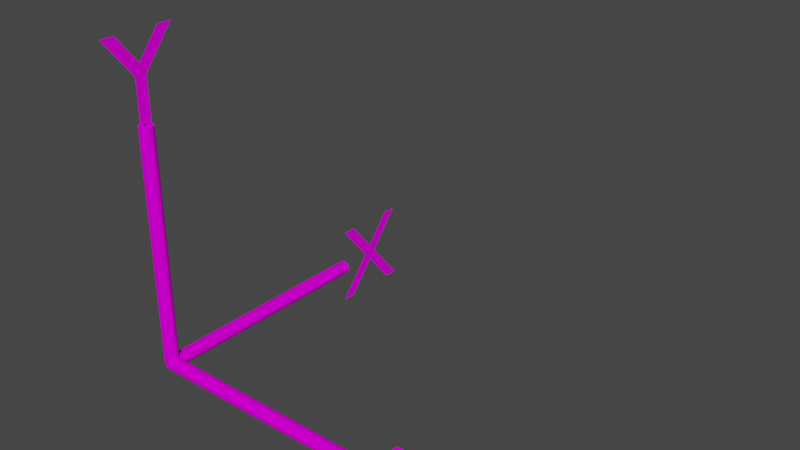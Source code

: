 # Source: axis.blend  (saved by Blender 3.4.6; exported with 4.5.12 LTS)
import bpy
from mathutils import Matrix  # noqa: F401  (used for matrix-valued properties, if any)

bpy.ops.wm.read_factory_settings(use_empty=True)
scene = bpy.context.scene
scene.name = 'Scene'

# ---- collections
col_collection = bpy.data.collections.new('Collection'); scene.collection.children.link(col_collection)

# ---- images (referenced by path relative to the original .blend; pixels are not part of the script)
import os
ASSET_DIR = os.environ.get("B2B_ASSET_DIR", "")  # directory of the original .blend (textures are referenced by path, not embedded)
HERE = os.path.dirname(os.path.abspath(__file__))  # packed textures are extracted next to this script under _unpacked/

def load_image(name, relpath, width, height, colorspace="sRGB"):
    """Load a texture the original file referenced (path relative to the .blend, or extracted next to this script)."""
    p = next((c for c in (os.path.join(HERE, relpath), os.path.join(ASSET_DIR, relpath)) if relpath and os.path.exists(c)), "")
    if p:
        img = bpy.data.images.load(p, check_existing=True)
        img.name = name
    else:  # same state as the original file: an image datablock whose file is absent (Cycles renders it pink)
        img = bpy.data.images.new(name, width, height)
        img.source = "FILE"
        img.filepath = "//" + (relpath or name)
    img.colorspace_settings.name = colorspace
    return img
img_axis_2x = load_image('axis_2x', 'axis.png', 1024, 1024, 'sRGB')

# ---- materials (node trees are filled in below, after node groups)
mat_axis = bpy.data.materials.new('axis')
mat_axis.alpha_threshold = 0.0
mat_axis.use_transparent_shadow = False
mat_axis.roughness = 0.5
mat_axis.line_color = (0.0, 0.0, 0.0, 1.0)

# ---- material node trees
mat_axis.use_nodes = True; mat_axis.node_tree.nodes.clear()
_N = mat_axis.node_tree.nodes; _L = mat_axis.node_tree.links
n0 = _N.new('ShaderNodeOutputMaterial'); n0.name = 'Material Output'; n0.location = (300, 300)
n1 = _N.new('ShaderNodeBsdfDiffuse'); n1.name = 'Diffuse BSDF'; n1.location = (70, 284)
n2 = _N.new('ShaderNodeTexImage'); n2.name = 'Image Texture'; n2.location = (-270, 278)
n2.image = img_axis_2x
n2.interpolation = 'Closest'
_L.new(n1.outputs[0], n0.inputs[0])
_L.new(n2.outputs[0], n1.inputs[0])
n0.is_active_output = True

# ---- world
world_world = bpy.data.worlds.new('World'); scene.world = world_world
world_world.use_nodes = True; world_world.node_tree.nodes.clear()
_N = world_world.node_tree.nodes; _L = world_world.node_tree.links
n0 = _N.new('ShaderNodeOutputWorld'); n0.name = 'World Output'; n0.location = (300, 300)
n1 = _N.new('ShaderNodeBackground'); n1.name = 'Background'; n1.location = (10, 300)
n1.inputs[0].default_value = (0.05088, 0.05088, 0.05088, 1.0)
_L.new(n1.outputs[0], n0.inputs[0])
n0.is_active_output = True
world_world.color = (0.05088, 0.05088, 0.05088)
world_world.use_sun_shadow = False
world_world.sun_shadow_jitter_overblur = 0.0

# ---- meshes
me_text_002 = bpy.data.meshes.new('Text.002')
me_text_002.from_pydata([(2.617, 0.1486, -1.404e-07), (2.023, -0.2854, -8.844e-08), (2.023, 0.3296, -8.844e-08), (2.111, 0.3296, -9.613e-08), (2.111, -0.1044, -9.613e-08), (2.705, 0.3296, -1.481e-07), (2.705, -0.2584, -1.481e-07), (2.617, -0.2584, -1.404e-07), (5.032e-09, 2.2e-16, 0.05756), (2.0, 8.742e-08, 0.05756), (4.445e-09, 0.01123, 0.05646), (2.0, 0.01123, 0.05646), (3.686e-09, 0.02203, 0.05318), (2.0, 0.02203, 0.05318), (2.786e-09, 0.03198, 0.04786), (2.0, 0.03198, 0.04786), (1.779e-09, 0.0407, 0.0407), (2.0, 0.0407, 0.0407), (7.037e-10, 0.04786, 0.03198), (2.0, 0.04786, 0.03198), (-3.988e-10, 0.05318, 0.02203), (2.0, 0.05318, 0.02203), (-1.486e-09, 0.05646, 0.01123), (2.0, 0.05646, 0.01123), (-2.516e-09, 0.05756, 1.755e-09), (2.0, 0.05756, -8.567e-08), (-3.449e-09, 0.05646, -0.01123), (2.0, 0.05646, -0.01123), (-4.25e-09, 0.05318, -0.02203), (2.0, 0.05318, -0.02203), (-4.888e-09, 0.04786, -0.03198), (2.0, 0.04786, -0.03198), (-5.337e-09, 0.0407, -0.0407), (2.0, 0.0407, -0.0407), (-5.582e-09, 0.03198, -0.04786), (2.0, 0.03198, -0.04786), (-5.612e-09, 0.02203, -0.05318), (2.0, 0.02203, -0.05318), (-5.426e-09, 0.01123, -0.05646), (2.0, 0.01123, -0.05646), (-5.032e-09, -2.2e-16, -0.05756), (2.0, 8.742e-08, -0.05756), (-4.445e-09, -0.01123, -0.05646), (2.0, -0.01123, -0.05646), (-3.686e-09, -0.02203, -0.05318), (2.0, -0.02203, -0.05318), (-2.786e-09, -0.03198, -0.04786), (2.0, -0.03198, -0.04786), (-1.779e-09, -0.0407, -0.0407), (2.0, -0.0407, -0.0407), (-7.037e-10, -0.04786, -0.03198), (2.0, -0.04786, -0.03198), (3.988e-10, -0.05318, -0.02203), (2.0, -0.05318, -0.02203), (1.486e-09, -0.05646, -0.01123), (2.0, -0.05646, -0.01123), (2.516e-09, -0.05756, 1.755e-09), (2.0, -0.05756, -8.567e-08), (3.449e-09, -0.05646, 0.01123), (2.0, -0.05646, 0.01123), (4.25e-09, -0.05318, 0.02203), (2.0, -0.05318, 0.02203), (4.888e-09, -0.04786, 0.03198), (2.0, -0.04786, 0.03198), (5.337e-09, -0.0407, 0.0407), (2.0, -0.0407, 0.0407), (5.582e-09, -0.03198, 0.04786), (2.0, -0.03198, 0.04786), (5.612e-09, -0.02203, 0.05318), (2.0, -0.02203, 0.05318), (5.426e-09, -0.01123, 0.05646), (2.0, -0.01123, 0.05646), (0.05756, 2.516e-09, 8.894e-09), (0.05756, 2.0, -2.516e-09), (0.05646, 2.468e-09, 0.01123), (0.05646, 2.0, 0.01123), (0.05318, 2.325e-09, 0.02203), (0.05318, 2.0, 0.02203), (0.04786, 2.092e-09, 0.03198), (0.04786, 2.0, 0.03198), (0.0407, 1.779e-09, 0.0407), (0.0407, 2.0, 0.0407), (0.03198, 1.398e-09, 0.04786), (0.03198, 2.0, 0.04786), (0.02203, 9.629e-10, 0.05318), (0.02203, 2.0, 0.05318), (0.01123, 4.909e-10, 0.05646), (0.01123, 2.0, 0.05646), (5.032e-09, 2.2e-16, 0.05756), (-8.239e-08, 2.0, 0.05756), (-0.01123, -4.909e-10, 0.05646), (-0.01123, 2.0, 0.05646), (-0.02203, -9.629e-10, 0.05318), (-0.02203, 2.0, 0.05318), (-0.03198, -1.398e-09, 0.04786), (-0.03198, 2.0, 0.04786), (-0.0407, -1.779e-09, 0.0407), (-0.0407, 2.0, 0.0407), (-0.04786, -2.092e-09, 0.03198), (-0.04786, 2.0, 0.03198), (-0.05318, -2.325e-09, 0.02203), (-0.05318, 2.0, 0.02203), (-0.05646, -2.468e-09, 0.01123), (-0.05646, 2.0, 0.01123), (-0.05756, -2.516e-09, 1.393e-08), (-0.05756, 2.0, 2.516e-09), (-0.05646, -2.468e-09, -0.01123), (-0.05646, 2.0, -0.01123), (-0.05318, -2.325e-09, -0.02203), (-0.05318, 2.0, -0.02203), (-0.04786, -2.092e-09, -0.03198), (-0.04786, 2.0, -0.03198), (-0.0407, -1.779e-09, -0.0407), (-0.0407, 2.0, -0.0407), (-0.03198, -1.398e-09, -0.04786), (-0.03198, 2.0, -0.04786), (-0.02203, -9.629e-10, -0.05318), (-0.02203, 2.0, -0.05318), (-0.01123, -4.909e-10, -0.05646), (-0.01123, 2.0, -0.05646), (-5.032e-09, -2.2e-16, -0.05756), (-9.245e-08, 2.0, -0.05756), (0.01123, 4.909e-10, -0.05646), (0.01123, 2.0, -0.05646), (0.02203, 9.629e-10, -0.05318), (0.02203, 2.0, -0.05318), (0.03198, 1.398e-09, -0.04786), (0.03198, 2.0, -0.04786), (0.0407, 1.779e-09, -0.0407), (0.0407, 2.0, -0.0407), (0.04786, 2.092e-09, -0.03198), (0.04786, 2.0, -0.03198), (0.05318, 2.325e-09, -0.02203), (0.05318, 2.0, -0.02203), (0.05646, 2.468e-09, -0.01123), (0.05646, 2.0, -0.01123), (0.05756, 2.516e-09, 1.209e-09), (0.05756, 2.516e-09, 2.0), (0.05646, -0.01123, -6.051e-10), (0.05646, -0.01123, 2.0), (0.05318, -0.02203, -2.325e-09), (0.05318, -0.02203, 2.0), (0.04786, -0.03198, 1.633e-09), (0.04786, -0.03198, 2.0), (0.0407, -0.0407, -1.779e-09), (0.0407, -0.0407, 2.0), (0.03198, -0.04786, -8.848e-09), (0.03198, -0.04786, 2.0), (0.02203, -0.05318, -4.688e-09), (0.02203, -0.05318, 2.0), (0.01123, -0.05646, -4.216e-09), (0.01123, -0.05646, 2.0), (2.516e-09, -0.05756, -7.451e-09), (1.774e-07, -0.05756, 2.0), (-0.01123, -0.05646, -6.96e-09), (-0.01123, -0.05646, 2.0), (-0.02203, -0.05318, -6.488e-09), (-0.02203, -0.05318, 2.0), (-0.03198, -0.04786, -6.053e-09), (-0.03198, -0.04786, 2.0), (-0.0407, -0.0407, 1.779e-09), (-0.0407, -0.0407, 2.0), (-0.04786, -0.03198, -1.633e-09), (-0.04786, -0.03198, 2.0), (-0.05318, -0.02203, -5.126e-09), (-0.05318, -0.02203, 2.0), (-0.05646, -0.01123, -3.12e-09), (-0.05646, -0.01123, 2.0), (-0.05756, -2.516e-09, -1.209e-09), (-0.05756, -2.516e-09, 2.0), (-0.05646, 0.01123, 6.051e-10), (-0.05646, 0.01123, 2.0), (-0.05318, 0.02203, 2.325e-09), (-0.05318, 0.02203, 2.0), (-0.04786, 0.03198, -1.633e-09), (-0.04786, 0.03198, 2.0), (-0.0407, 0.0407, 1.779e-09), (-0.0407, 0.0407, 2.0), (-0.03198, 0.04786, 8.848e-09), (-0.03198, 0.04786, 2.0), (-0.02203, 0.05318, 4.688e-09), (-0.02203, 0.05318, 2.0), (-0.01123, 0.05646, 4.216e-09), (-0.01123, 0.05646, 2.0), (-2.516e-09, 0.05756, 7.451e-09), (1.723e-07, 0.05756, 2.0), (0.01123, 0.05646, 6.96e-09), (0.01123, 0.05646, 2.0), (0.02203, 0.05318, 6.488e-09), (0.02203, 0.05318, 2.0), (0.03198, 0.04786, 6.053e-09), (0.03198, 0.04786, 2.0), (0.0407, 0.0407, -1.779e-09), (0.0407, 0.0407, 2.0), (0.04786, 0.03198, 1.633e-09), (0.04786, 0.03198, 2.0), (0.05318, 0.02203, 5.126e-09), (0.05318, 0.02203, 2.0), (0.05646, 0.01123, 3.12e-09), (0.05646, 0.01123, 2.0), (-8.8e-08, 2.684, 0.3355), (-8.284e-08, 2.566, 0.3355), (-9.626e-08, 2.353, 0.07549), (-6.418e-08, 2.139, 0.3355), (-5.897e-08, 2.02, 0.3355), (-9.967e-08, 2.293, 0.006492), (-1.177e-07, 1.999, -0.3465), (-1.229e-07, 2.118, -0.3465), (-1.085e-07, 2.353, -0.06451), (-1.433e-07, 2.585, -0.3465), (-1.485e-07, 2.703, -0.3465), (-1.049e-07, 2.412, 0.006492), (2.149e-07, 0.001704, 2.459), (2.434e-07, -0.1813, 2.694), (2.486e-07, -0.2993, 2.694), (2.095e-07, -0.0463, 2.373), (1.779e-07, -0.0463, 2.012), (1.736e-07, 0.0517, 2.012), (2.051e-07, 0.0517, 2.372), (2.222e-07, 0.3047, 2.694), (2.273e-07, 0.1867, 2.694)], [], [(7, 5, 6), (7, 0, 5), (0, 4, 5), (1, 4, 0), (1, 3, 4), (1, 2, 3), (8, 9, 11, 10), (10, 11, 13, 12), (12, 13, 15, 14), (14, 15, 17, 16), (16, 17, 19, 18), (18, 19, 21, 20), (20, 21, 23, 22), (22, 23, 25, 24), (24, 25, 27, 26), (26, 27, 29, 28), (28, 29, 31, 30), (30, 31, 33, 32), (32, 33, 35, 34), (34, 35, 37, 36), (36, 37, 39, 38), (38, 39, 41, 40), (40, 41, 43, 42), (42, 43, 45, 44), (44, 45, 47, 46), (46, 47, 49, 48), (48, 49, 51, 50), (50, 51, 53, 52), (52, 53, 55, 54), (54, 55, 57, 56), (56, 57, 59, 58), (58, 59, 61, 60), (60, 61, 63, 62), (62, 63, 65, 64), (64, 65, 67, 66), (66, 67, 69, 68), (11, 9, 71, 69, 67, 65, 63, 61, 59, 57, 55, 53, 51, 49, 47, 45, 43, 41, 39, 37, 35, 33, 31, 29, 27, 25, 23, 21, 19, 17, 15, 13), (68, 69, 71, 70), (70, 71, 9, 8), (8, 10, 12, 14, 16, 18, 20, 22, 24, 26, 28, 30, 32, 34, 36, 38, 40, 42, 44, 46, 48, 50, 52, 54, 56, 58, 60, 62, 64, 66, 68, 70), (72, 73, 75, 74), (74, 75, 77, 76), (76, 77, 79, 78), (78, 79, 81, 80), (80, 81, 83, 82), (82, 83, 85, 84), (84, 85, 87, 86), (86, 87, 89, 88), (88, 89, 91, 90), (90, 91, 93, 92), (92, 93, 95, 94), (94, 95, 97, 96), (96, 97, 99, 98), (98, 99, 101, 100), (100, 101, 103, 102), (102, 103, 105, 104), (104, 105, 107, 106), (106, 107, 109, 108), (108, 109, 111, 110), (110, 111, 113, 112), (112, 113, 115, 114), (114, 115, 117, 116), (116, 117, 119, 118), (118, 119, 121, 120), (120, 121, 123, 122), (122, 123, 125, 124), (124, 125, 127, 126), (126, 127, 129, 128), (128, 129, 131, 130), (130, 131, 133, 132), (75, 73, 135, 133, 131, 129, 127, 125, 123, 121, 119, 117, 115, 113, 111, 109, 107, 105, 103, 101, 99, 97, 95, 93, 91, 89, 87, 85, 83, 81, 79, 77), (132, 133, 135, 134), (134, 135, 73, 72), (72, 74, 76, 78, 80, 82, 84, 86, 88, 90, 92, 94, 96, 98, 100, 102, 104, 106, 108, 110, 112, 114, 116, 118, 120, 122, 124, 126, 128, 130, 132, 134), (136, 137, 139, 138), (138, 139, 141, 140), (140, 141, 143, 142), (142, 143, 145, 144), (144, 145, 147, 146), (146, 147, 149, 148), (148, 149, 151, 150), (150, 151, 153, 152), (152, 153, 155, 154), (154, 155, 157, 156), (156, 157, 159, 158), (158, 159, 161, 160), (160, 161, 163, 162), (162, 163, 165, 164), (164, 165, 167, 166), (166, 167, 169, 168), (168, 169, 171, 170), (170, 171, 173, 172), (172, 173, 175, 174), (174, 175, 177, 176), (176, 177, 179, 178), (178, 179, 181, 180), (180, 181, 183, 182), (182, 183, 185, 184), (184, 185, 187, 186), (186, 187, 189, 188), (188, 189, 191, 190), (190, 191, 193, 192), (192, 193, 195, 194), (194, 195, 197, 196), (139, 137, 199, 197, 195, 193, 191, 189, 187, 185, 183, 181, 179, 177, 175, 173, 171, 169, 167, 165, 163, 161, 159, 157, 155, 153, 151, 149, 147, 145, 143, 141), (196, 197, 199, 198), (198, 199, 137, 136), (136, 138, 140, 142, 144, 146, 148, 150, 152, 154, 156, 158, 160, 162, 164, 166, 168, 170, 172, 174, 176, 178, 180, 182, 184, 186, 188, 190, 192, 194, 196, 198), (205, 203, 204), (205, 202, 203), (202, 200, 201), (202, 211, 200), (205, 211, 202), (206, 211, 205), (206, 208, 211), (208, 210, 211), (206, 207, 208), (209, 210, 208), (215, 213, 214), (215, 212, 213), (212, 219, 220), (212, 218, 219), (215, 218, 212), (216, 218, 215), (216, 217, 218)])
_uv = me_text_002.uv_layers.new(name='UVMap')
_uv.uv.foreach_set('vector', [0.7716, 0.8709, 0.9871, 0.9999, 0.7716, 0.9999, 0.7716, 0.8709, 0.9208, 0.8709, 0.9871, 0.9999, 0.9208, 0.8709, 0.828, 0.1291, 0.9871, 0.9999, 0.7617, 9.501e-05, 0.828, 0.1291, 0.9208, 0.8709, 0.7617, 9.501e-05, 0.9871, 0.1291, 0.828, 0.1291, 0.7617, 9.501e-05, 0.9871, 9.525e-05, 0.9871, 0.1291, 0.976, 0.5113, 0.976, 0.9436, 0.9671, 0.9436, 0.9671, 0.5113, 0.9671, 0.5113, 0.9671, 0.9436, 0.9582, 0.9436, 0.9582, 0.5113, 0.9582, 0.5113, 0.9582, 0.9436, 0.9493, 0.9436, 0.9493, 0.5113, 0.9493, 0.5113, 0.9493, 0.9436, 0.9404, 0.9436, 0.9404, 0.5113, 0.9404, 0.5113, 0.9404, 0.9436, 0.9314, 0.9436, 0.9314, 0.5113, 0.9314, 0.5113, 0.9314, 0.9436, 0.9225, 0.9436, 0.9225, 0.5113, 0.9225, 0.5113, 0.9225, 0.9436, 0.9136, 0.9436, 0.9136, 0.5113, 0.9136, 0.5113, 0.9136, 0.9436, 0.9047, 0.9436, 0.9047, 0.5113, 0.9047, 0.5113, 0.9047, 0.9436, 0.8958, 0.9436, 0.8958, 0.5113, 0.8958, 0.5113, 0.8958, 0.9436, 0.8869, 0.9436, 0.8869, 0.5113, 0.8869, 0.5113, 0.8869, 0.9436, 0.8779, 0.9436, 0.8779, 0.5113, 0.8779, 0.5113, 0.8779, 0.9436, 0.869, 0.9436, 0.869, 0.5113, 0.869, 0.5113, 0.869, 0.9436, 0.8601, 0.9436, 0.8601, 0.5113, 0.8601, 0.5113, 0.8601, 0.9436, 0.8512, 0.9436, 0.8512, 0.5113, 0.8512, 0.5113, 0.8512, 0.9436, 0.8423, 0.9436, 0.8423, 0.5113, 0.8423, 0.5113, 0.8423, 0.9436, 0.8334, 0.9436, 0.8334, 0.5113, 0.8334, 0.5113, 0.8334, 0.9436, 0.8244, 0.9436, 0.8244, 0.5113, 0.8244, 0.5113, 0.8244, 0.9436, 0.8155, 0.9436, 0.8155, 0.5113, 0.8155, 0.5113, 0.8155, 0.9436, 0.8066, 0.9436, 0.8066, 0.5113, 0.8066, 0.5113, 0.8066, 0.9436, 0.7977, 0.9436, 0.7977, 0.5113, 0.7977, 0.5113, 0.7977, 0.9436, 0.7888, 0.9436, 0.7888, 0.5113, 0.7888, 0.5113, 0.7888, 0.9436, 0.7799, 0.9436, 0.7799, 0.5113, 0.7799, 0.5113, 0.7799, 0.9436, 0.7709, 0.9436, 0.7709, 0.5113, 0.7709, 0.5113, 0.7709, 0.9436, 0.762, 0.9436, 0.762, 0.5113, 0.762, 0.5113, 0.762, 0.9436, 0.7531, 0.9436, 0.7531, 0.5113, 0.7531, 0.5113, 0.7531, 0.9436, 0.7442, 0.9436, 0.7442, 0.5113, 0.7442, 0.5113, 0.7442, 0.9436, 0.7353, 0.9436, 0.7353, 0.5113, 0.7353, 0.5113, 0.7353, 0.9436, 0.7264, 0.9436, 0.7264, 0.5113, 0.7264, 0.5113, 0.7264, 0.9436, 0.7175, 0.9436, 0.7175, 0.5113, 0.7175, 0.5113, 0.7175, 0.9436, 0.7085, 0.9436, 0.7085, 0.5113, 0.7754, 0.4986, 0.762, 0.5026, 0.7487, 0.4986, 0.7358, 0.4868, 0.724, 0.4677, 0.7136, 0.4419, 0.7051, 0.4104, 0.6988, 0.3745, 0.6949, 0.3356, 0.6936, 0.2951, 0.6949, 0.2546, 0.6988, 0.2157, 0.7051, 0.1798, 0.7136, 0.1484, 0.724, 0.1226, 0.7358, 0.1034, 0.7487, 0.09161, 0.762, 0.08762, 0.7754, 0.09161, 0.7882, 0.1034, 0.8001, 0.1226, 0.8105, 0.1484, 0.819, 0.1798, 0.8253, 0.2157, 0.8292, 0.2546, 0.8305, 0.2951, 0.8292, 0.3356, 0.8253, 0.3745, 0.819, 0.4104, 0.8105, 0.4419, 0.8001, 0.4677, 0.7882, 0.4868, 0.7085, 0.5113, 0.7085, 0.9436, 0.6996, 0.9436, 0.6996, 0.5113, 0.6996, 0.5113, 0.6996, 0.9436, 0.6907, 0.9436, 0.6907, 0.5113, 0.9047, 0.5026, 0.9181, 0.4986, 0.9309, 0.4868, 0.9427, 0.4677, 0.9531, 0.4419, 0.9616, 0.4104, 0.968, 0.3745, 0.9719, 0.3356, 0.9732, 0.2951, 0.9719, 0.2546, 0.968, 0.2157, 0.9616, 0.1798, 0.9531, 0.1484, 0.9427, 0.1226, 0.9309, 0.1034, 0.9181, 0.09161, 0.9047, 0.08762, 0.8913, 0.09161, 0.8785, 0.1034, 0.8666, 0.1226, 0.8563, 0.1484, 0.8478, 0.1798, 0.8414, 0.2157, 0.8375, 0.2546, 0.8362, 0.2951, 0.8375, 0.3356, 0.8414, 0.3745, 0.8478, 0.4104, 0.8563, 0.4419, 0.8666, 0.4677, 0.8785, 0.4868, 0.8913, 0.4986, 0.3283, 0.5035, 0.3283, 0.9824, 0.3184, 0.9824, 0.3184, 0.5035, 0.3184, 0.5035, 0.3184, 0.9824, 0.3085, 0.9824, 0.3085, 0.5035, 0.3085, 0.5035, 0.3085, 0.9824, 0.2987, 0.9824, 0.2987, 0.5035, 0.2987, 0.5035, 0.2987, 0.9824, 0.2888, 0.9824, 0.2888, 0.5035, 0.2888, 0.5035, 0.2888, 0.9824, 0.2789, 0.9824, 0.2789, 0.5035, 0.2789, 0.5035, 0.2789, 0.9824, 0.269, 0.9824, 0.269, 0.5035, 0.269, 0.5035, 0.269, 0.9824, 0.2591, 0.9824, 0.2591, 0.5035, 0.2591, 0.5035, 0.2591, 0.9824, 0.2493, 0.9824, 0.2493, 0.5035, 0.2493, 0.5035, 0.2493, 0.9824, 0.2394, 0.9824, 0.2394, 0.5035, 0.2394, 0.5035, 0.2394, 0.9824, 0.2295, 0.9824, 0.2295, 0.5035, 0.2295, 0.5035, 0.2295, 0.9824, 0.2196, 0.9824, 0.2196, 0.5035, 0.2196, 0.5035, 0.2196, 0.9824, 0.2098, 0.9824, 0.2098, 0.5035, 0.2098, 0.5035, 0.2098, 0.9824, 0.1999, 0.9824, 0.1999, 0.5035, 0.1999, 0.5035, 0.1999, 0.9824, 0.19, 0.9824, 0.19, 0.5035, 0.19, 0.5035, 0.19, 0.9824, 0.1801, 0.9824, 0.1801, 0.5035, 0.1801, 0.5035, 0.1801, 0.9824, 0.1703, 0.9824, 0.1703, 0.5035, 0.1703, 0.5035, 0.1703, 0.9824, 0.1604, 0.9824, 0.1604, 0.5035, 0.1604, 0.5035, 0.1604, 0.9824, 0.1505, 0.9824, 0.1505, 0.5035, 0.1505, 0.5035, 0.1505, 0.9824, 0.1406, 0.9824, 0.1406, 0.5035, 0.1406, 0.5035, 0.1406, 0.9824, 0.1307, 0.9824, 0.1307, 0.5035, 0.1307, 0.5035, 0.1307, 0.9824, 0.1209, 0.9824, 0.1209, 0.5035, 0.1209, 0.5035, 0.1209, 0.9824, 0.111, 0.9824, 0.111, 0.5035, 0.111, 0.5035, 0.111, 0.9824, 0.1011, 0.9824, 0.1011, 0.5035, 0.1011, 0.5035, 0.1011, 0.9824, 0.09124, 0.9824, 0.09124, 0.5035, 0.09124, 0.5035, 0.09124, 0.9824, 0.08137, 0.9824, 0.08137, 0.5035, 0.08137, 0.5035, 0.08137, 0.9824, 0.07149, 0.9824, 0.07149, 0.5035, 0.07149, 0.5035, 0.07149, 0.9824, 0.06161, 0.9824, 0.06161, 0.5035, 0.06161, 0.5035, 0.06161, 0.9824, 0.05174, 0.9824, 0.05174, 0.5035, 0.05174, 0.5035, 0.05174, 0.9824, 0.04186, 0.9824, 0.04186, 0.5035, 0.04186, 0.5035, 0.04186, 0.9824, 0.03198, 0.9824, 0.03198, 0.5035, 0.106, 0.4895, 0.09124, 0.4939, 0.07644, 0.4895, 0.06221, 0.4764, 0.0491, 0.4552, 0.03761, 0.4266, 0.02817, 0.3918, 0.02116, 0.3521, 0.01685, 0.3089, 0.01539, 0.2641, 0.01685, 0.2192, 0.02116, 0.1761, 0.02817, 0.1364, 0.03761, 0.1016, 0.0491, 0.07297, 0.06221, 0.05173, 0.07644, 0.03865, 0.09124, 0.03423, 0.106, 0.03865, 0.1203, 0.05173, 0.1334, 0.07297, 0.1449, 0.1016, 0.1543, 0.1364, 0.1613, 0.1761, 0.1656, 0.2192, 0.1671, 0.2641, 0.1656, 0.3089, 0.1613, 0.3521, 0.1543, 0.3918, 0.1449, 0.4266, 0.1334, 0.4552, 0.1203, 0.4764, 0.03198, 0.5035, 0.03198, 0.9824, 0.02211, 0.9824, 0.02211, 0.5035, 0.02211, 0.5035, 0.02211, 0.9824, 0.01223, 0.9824, 0.01223, 0.5035, 0.2493, 0.4939, 0.2641, 0.4895, 0.2783, 0.4764, 0.2914, 0.4552, 0.3029, 0.4266, 0.3123, 0.3918, 0.3193, 0.3521, 0.3237, 0.3089, 0.3251, 0.2641, 0.3237, 0.2192, 0.3193, 0.1761, 0.3123, 0.1364, 0.3029, 0.1016, 0.2914, 0.07297, 0.2783, 0.05173, 0.2641, 0.03865, 0.2493, 0.03423, 0.2345, 0.03865, 0.2202, 0.05173, 0.2071, 0.07297, 0.1956, 0.1016, 0.1862, 0.1364, 0.1792, 0.1761, 0.1749, 0.2192, 0.1734, 0.2641, 0.1749, 0.3089, 0.1792, 0.3521, 0.1862, 0.3918, 0.1956, 0.4266, 0.2071, 0.4552, 0.2202, 0.4764, 0.2345, 0.4895, 0.6148, 0.5086, 0.6148, 0.9572, 0.6076, 0.9572, 0.6076, 0.5086, 0.6076, 0.5086, 0.6076, 0.9572, 0.6005, 0.9572, 0.6005, 0.5086, 0.6005, 0.5086, 0.6005, 0.9572, 0.5933, 0.9572, 0.5933, 0.5086, 0.5933, 0.5086, 0.5933, 0.9572, 0.5861, 0.9572, 0.5861, 0.5086, 0.5861, 0.5086, 0.5861, 0.9572, 0.5789, 0.9572, 0.5789, 0.5086, 0.5789, 0.5086, 0.5789, 0.9572, 0.5717, 0.9572, 0.5717, 0.5086, 0.5717, 0.5086, 0.5717, 0.9572, 0.5645, 0.9572, 0.5645, 0.5086, 0.5645, 0.5086, 0.5645, 0.9572, 0.5573, 0.9572, 0.5573, 0.5086, 0.5573, 0.5086, 0.5573, 0.9572, 0.5502, 0.9572, 0.5502, 0.5086, 0.5502, 0.5086, 0.5502, 0.9572, 0.543, 0.9572, 0.543, 0.5086, 0.543, 0.5086, 0.543, 0.9572, 0.5358, 0.9572, 0.5358, 0.5086, 0.5358, 0.5086, 0.5358, 0.9572, 0.5286, 0.9572, 0.5286, 0.5086, 0.5286, 0.5086, 0.5286, 0.9572, 0.5214, 0.9572, 0.5214, 0.5086, 0.5214, 0.5086, 0.5214, 0.9572, 0.5142, 0.9572, 0.5142, 0.5086, 0.5142, 0.5086, 0.5142, 0.9572, 0.507, 0.9572, 0.507, 0.5086, 0.507, 0.5086, 0.507, 0.9572, 0.4999, 0.9572, 0.4999, 0.5086, 0.4999, 0.5086, 0.4999, 0.9572, 0.4927, 0.9572, 0.4927, 0.5086, 0.4927, 0.5086, 0.4927, 0.9572, 0.4855, 0.9572, 0.4855, 0.5086, 0.4855, 0.5086, 0.4855, 0.9572, 0.4783, 0.9572, 0.4783, 0.5086, 0.4783, 0.5086, 0.4783, 0.9572, 0.4711, 0.9572, 0.4711, 0.5086, 0.4711, 0.5086, 0.4711, 0.9572, 0.4639, 0.9572, 0.4639, 0.5086, 0.4639, 0.5086, 0.4639, 0.9572, 0.4568, 0.9572, 0.4568, 0.5086, 0.4568, 0.5086, 0.4568, 0.9572, 0.4496, 0.9572, 0.4496, 0.5086, 0.4496, 0.5086, 0.4496, 0.9572, 0.4424, 0.9572, 0.4424, 0.5086, 0.4424, 0.5086, 0.4424, 0.9572, 0.4352, 0.9572, 0.4352, 0.5086, 0.4352, 0.5086, 0.4352, 0.9572, 0.428, 0.9572, 0.428, 0.5086, 0.428, 0.5086, 0.428, 0.9572, 0.4208, 0.9572, 0.4208, 0.5086, 0.4208, 0.5086, 0.4208, 0.9572, 0.4136, 0.9572, 0.4136, 0.5086, 0.4136, 0.5086, 0.4136, 0.9572, 0.4065, 0.9572, 0.4065, 0.5086, 0.4065, 0.5086, 0.4065, 0.9572, 0.3993, 0.9572, 0.3993, 0.5086, 0.4532, 0.4954, 0.4424, 0.4996, 0.4316, 0.4954, 0.4213, 0.4832, 0.4117, 0.4633, 0.4034, 0.4365, 0.3965, 0.4039, 0.3914, 0.3666, 0.3883, 0.3262, 0.3872, 0.2842, 0.3883, 0.2422, 0.3914, 0.2018, 0.3965, 0.1646, 0.4034, 0.1319, 0.4117, 0.1051, 0.4213, 0.08523, 0.4316, 0.07298, 0.4424, 0.06884, 0.4532, 0.07298, 0.4635, 0.08523, 0.473, 0.1051, 0.4814, 0.1319, 0.4883, 0.1646, 0.4934, 0.2018, 0.4965, 0.2422, 0.4976, 0.2842, 0.4965, 0.3262, 0.4934, 0.3666, 0.4883, 0.4039, 0.4814, 0.4365, 0.473, 0.4633, 0.4635, 0.4832, 0.3993, 0.5086, 0.3993, 0.9572, 0.3921, 0.9572, 0.3921, 0.5086, 0.3921, 0.5086, 0.3921, 0.9572, 0.3849, 0.9572, 0.3849, 0.5086, 0.5573, 0.4996, 0.5681, 0.4954, 0.5785, 0.4832, 0.588, 0.4633, 0.5964, 0.4365, 0.6032, 0.4039, 0.6083, 0.3666, 0.6115, 0.3262, 0.6125, 0.2842, 0.6115, 0.2422, 0.6083, 0.2018, 0.6032, 0.1646, 0.5964, 0.1319, 0.588, 0.1051, 0.5785, 0.08523, 0.5681, 0.07298, 0.5573, 0.06884, 0.5466, 0.07298, 0.5362, 0.08523, 0.5267, 0.1051, 0.5183, 0.1319, 0.5115, 0.1646, 0.5064, 0.2018, 0.5032, 0.2422, 0.5022, 0.2842, 0.5032, 0.3262, 0.5064, 0.3666, 0.5115, 0.4039, 0.5183, 0.4365, 0.5267, 0.4633, 0.5362, 0.4832, 0.5466, 0.4954, 0.1349, 0.4176, 0.01811, 0.1989, 0.01811, 0.02992, 0.1349, 0.4176, 0.1104, 0.5028, 0.01811, 0.1989, 0.1104, 0.5028, 0.01811, 0.9729, 0.01811, 0.8053, 0.1104, 0.5028, 0.1349, 0.5866, 0.01811, 0.9729, 0.1349, 0.4176, 0.1349, 0.5866, 0.1104, 0.5028, 0.2603, 9.841e-05, 0.1349, 0.5866, 0.1349, 0.4176, 0.2603, 9.841e-05, 0.1601, 0.5028, 0.1349, 0.5866, 0.1601, 0.5028, 0.2603, 0.9999, 0.1349, 0.5866, 0.2603, 9.841e-05, 0.2603, 0.1691, 0.1601, 0.5028, 0.2603, 0.8323, 0.2603, 0.9999, 0.1601, 0.5028, 0.4803, 0.5293, 0.4419, 0.9999, 0.4083, 0.9999, 0.4803, 0.5293, 0.4939, 0.6554, 0.4419, 0.9999, 0.4939, 0.6554, 0.5802, 0.9999, 0.5466, 0.9999, 0.4939, 0.6554, 0.5082, 0.5279, 0.5802, 0.9999, 0.4803, 0.5293, 0.5082, 0.5279, 0.4939, 0.6554, 0.4803, 9.412e-05, 0.5082, 0.5279, 0.4803, 0.5293, 0.4803, 9.412e-05, 0.5082, 9.423e-05, 0.5082, 0.5279])
me_text_002.materials.append(mat_axis)
me_text_002.auto_texspace = False
me_text_002.update()

# ---- objects
ob_text_002 = bpy.data.objects.new('Text.002', me_text_002)

# ---- transforms, parenting, visibility, modifiers, constraints
ob_text_002.location = (0.0, 0.0, 0.0)

# ---- collection membership
col_collection.objects.link(ob_text_002)

# ---- scene / render settings (as saved in the file)
scene.frame_start = 1; scene.frame_end = 250; scene.frame_set(1)
scene.render.engine = 'BLENDER_EEVEE_NEXT'
scene.cycles.sampling_pattern = 'TABULATED_SOBOL'
scene.cycles.use_light_tree = False
scene.view_settings.view_transform = 'Filmic'
bpy.context.view_layer.update()

# ---- added for rendering (the .blend has no active camera and no usable light): camera, sun
cam_auto = bpy.data.cameras.new('AutoCamera')
cam_auto.lens = 50.0
cam_auto.sensor_width = 36.0
cam_auto.clip_end = 1000.0
ob_auto_camera = bpy.data.objects.new('AutoCamera', cam_auto)
scene.collection.objects.link(ob_auto_camera)
ob_auto_camera.location = (6.03164, -4.44746, 4.93989)
ob_auto_camera.rotation_euler = (1.09748, -7.21219e-08, 0.694738)
scene.camera = ob_auto_camera
light_auto_sun = bpy.data.lights.new('AutoSun', 'SUN')
light_auto_sun.energy = 3.0
light_auto_sun.angle = 0.0523599
ob_auto_sun = bpy.data.objects.new('AutoSun', light_auto_sun)
scene.collection.objects.link(ob_auto_sun)
ob_auto_sun.rotation_euler = (0.872665, 0.174533, 0.523599)
bpy.context.view_layer.update()
